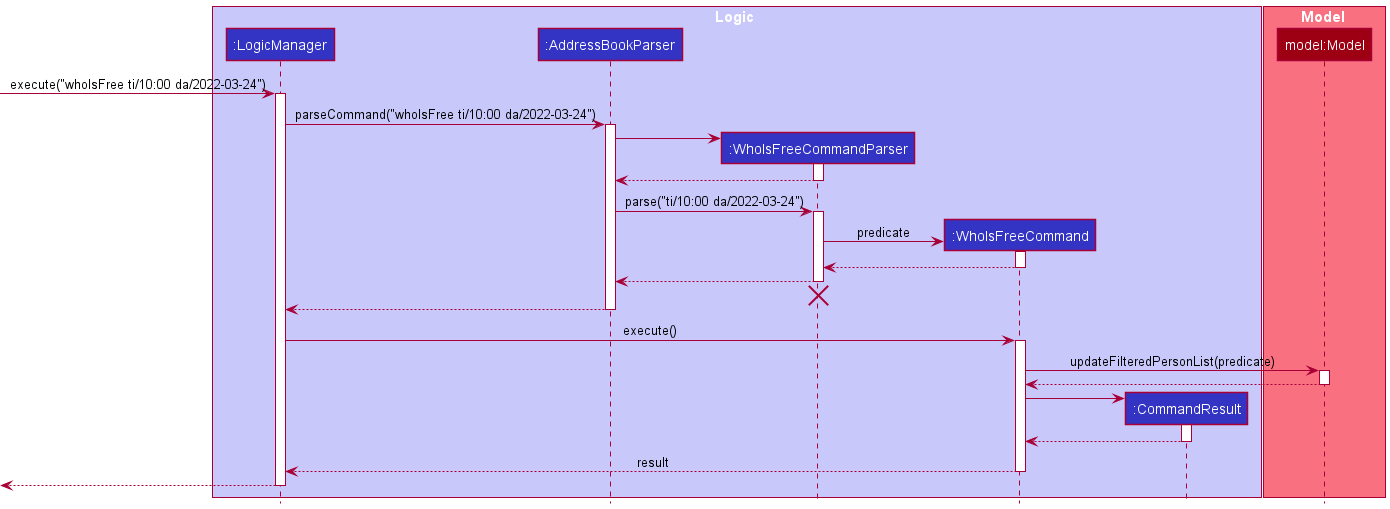

The diagram above was rendered by PlantUML. Its source (embedded in the PNG):
@startuml
!include style.puml

box Logic LOGIC_COLOR_T1
participant ":LogicManager" as LogicManager LOGIC_COLOR
participant ":AddressBookParser" as AddressBookParser LOGIC_COLOR
participant ":WhoIsFreeCommandParser" as WhoIsFreeCommandParser LOGIC_COLOR
participant ":WhoIsFreeCommand" as WhoIsFreeCommand LOGIC_COLOR
participant ":CommandResult" as CommandResult LOGIC_COLOR
end box

box Model MODEL_COLOR_T1
participant "model:Model" as Model MODEL_COLOR
end box

[-> LogicManager : execute("whoIsFree ti/10:00 da/2022-03-24")
activate LogicManager

LogicManager -> AddressBookParser : parseCommand("whoIsFree ti/10:00 da/2022-03-24")
activate AddressBookParser

create WhoIsFreeCommandParser
AddressBookParser -> WhoIsFreeCommandParser
activate WhoIsFreeCommandParser

WhoIsFreeCommandParser --> AddressBookParser
deactivate WhoIsFreeCommandParser

AddressBookParser -> WhoIsFreeCommandParser : parse("ti/10:00 da/2022-03-24")
activate WhoIsFreeCommandParser

create WhoIsFreeCommand
WhoIsFreeCommandParser -> WhoIsFreeCommand :predicate
activate WhoIsFreeCommand

WhoIsFreeCommand --> WhoIsFreeCommandParser
deactivate WhoIsFreeCommand

WhoIsFreeCommandParser --> AddressBookParser
deactivate WhoIsFreeCommandParser
'Hidden arrow to position the destroy marker below the end of the activation bar.
WhoIsFreeCommandParser -[hidden]-> AddressBookParser
destroy WhoIsFreeCommandParser

AddressBookParser --> LogicManager
deactivate AddressBookParser

LogicManager -> WhoIsFreeCommand : execute()
activate WhoIsFreeCommand

WhoIsFreeCommand -> Model : updateFilteredPersonList(predicate)
activate Model

Model --> WhoIsFreeCommand
deactivate Model

create CommandResult
WhoIsFreeCommand -> CommandResult
activate CommandResult

CommandResult --> WhoIsFreeCommand
deactivate CommandResult

WhoIsFreeCommand --> LogicManager : result
deactivate WhoIsFreeCommand

[<--LogicManager
deactivate LogicManager
@enduml